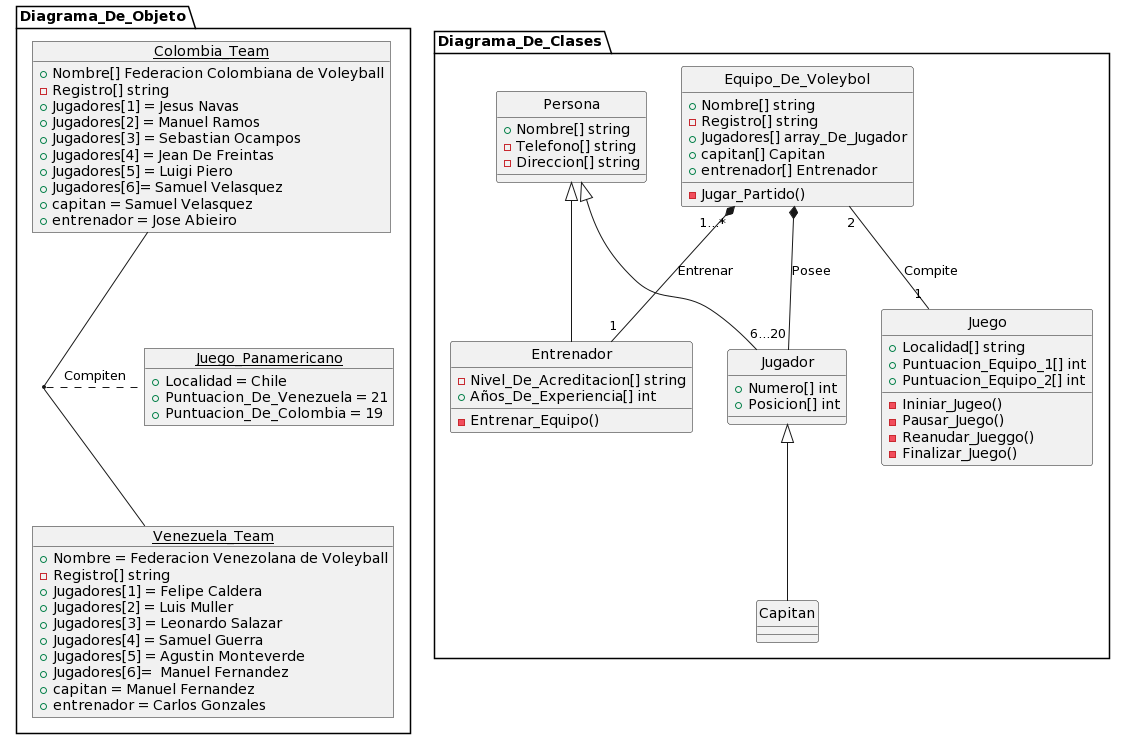

The diagram above was rendered by PlantUML. Its source (embedded in the PNG):
@startuml
namespace Diagrama_De_Clases{
   class Equipo_De_Voleybol{
      + Nombre[] string
      - Registro[] string
      + Jugadores[] array_De_Jugador
      + capitan[] Capitan
      + entrenador[] Entrenador
      -Jugar_Partido()
   }

   Class Persona {
      + Nombre[] string
      - Telefono[] string
      - Direccion[] string
   }

   class Jugador{
      + Numero[] int 
      + Posicion[] int 
   }

   class Juego {
      + Localidad[] string
      + Puntuacion_Equipo_1[] int
      + Puntuacion_Equipo_2[] int
      -Ininiar_Jugeo()
      -Pausar_Juego()
      -Reanudar_Jueggo()
      -Finalizar_Juego()
   }

   class Entrenador {
      - Nivel_De_Acreditacion[] string
      + Años_De_Experiencia[] int
      - Entrenar_Equipo()

   }


   skinparam Style strictuml
   Persona  <|-- Jugador
   Persona <|-- Entrenador
   Equipo_De_Voleybol *-- "6...20" Jugador : Posee
   Equipo_De_Voleybol "1...*" *-- "1" Entrenador : Entrenar 
   Jugador <|-- Capitan
   Equipo_De_Voleybol "2" -- "1" Juego : Compite

}

namespace Diagrama_De_Objeto {
 object Venezuela_Team{
   + Nombre = Federacion Venezolana de Voleyball
   - Registro[] string
   + Jugadores[1] = Felipe Caldera
   + Jugadores[2] = Luis Muller
   + Jugadores[3] = Leonardo Salazar
   + Jugadores[4] = Samuel Guerra
   + Jugadores[5] = Agustin Monteverde
   + Jugadores[6]=  Manuel Fernandez
   + capitan = Manuel Fernandez
   + entrenador = Carlos Gonzales 
 }

 object Colombia_Team{
   + Nombre[] Federacion Colombiana de Voleyball
   - Registro[] string
   + Jugadores[1] = Jesus Navas
   + Jugadores[2] = Manuel Ramos
   + Jugadores[3] = Sebastian Ocampos
   + Jugadores[4] = Jean De Freintas
   + Jugadores[5] = Luigi Piero
   + Jugadores[6]= Samuel Velasquez
   + capitan = Samuel Velasquez
   + entrenador = Jose Abieiro
 }
 object Juego_Panamericano{
    + Localidad = Chile
    + Puntuacion_De_Venezuela = 21
    + Puntuacion_De_Colombia = 19
 }

   Colombia_Team -- Venezuela_Team 
   (Colombia_Team, Venezuela_Team) . Juego_Panamericano : Compiten
}
@enduml